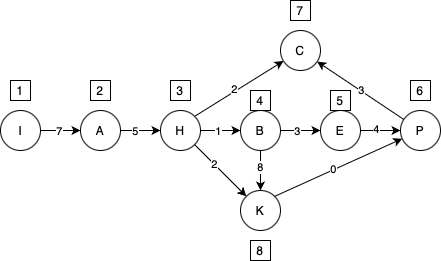

The diagram above was exported from draw.io. Its source (the exported page's mxGraphModel, read from the mxfile embedded in the PNG):
<mxGraphModel dx="477" dy="969" grid="1" gridSize="10" guides="1" tooltips="1" connect="1" arrows="1" fold="1" page="1" pageScale="1" pageWidth="827" pageHeight="1169" math="0" shadow="0">
  <root>
    <mxCell id="WIyWlLk6GJQsqaUBKTNV-0" />
    <mxCell id="WIyWlLk6GJQsqaUBKTNV-1" parent="WIyWlLk6GJQsqaUBKTNV-0" />
    <mxCell id="4OTyIb7c44NHDgAHSQzN-6" style="rounded=0;orthogonalLoop=1;jettySize=auto;html=1;entryX=0;entryY=0.5;entryDx=0;entryDy=0;" edge="1" parent="WIyWlLk6GJQsqaUBKTNV-1" source="4OTyIb7c44NHDgAHSQzN-1" target="4OTyIb7c44NHDgAHSQzN-5">
      <mxGeometry relative="1" as="geometry">
        <Array as="points" />
      </mxGeometry>
    </mxCell>
    <mxCell id="4OTyIb7c44NHDgAHSQzN-24" value="7" style="edgeLabel;html=1;align=center;verticalAlign=middle;resizable=0;points=[];" vertex="1" connectable="0" parent="4OTyIb7c44NHDgAHSQzN-6">
      <mxGeometry x="-0.1" relative="1" as="geometry">
        <mxPoint as="offset" />
      </mxGeometry>
    </mxCell>
    <mxCell id="4OTyIb7c44NHDgAHSQzN-1" value="I" style="ellipse;whiteSpace=wrap;html=1;aspect=fixed;" vertex="1" parent="WIyWlLk6GJQsqaUBKTNV-1">
      <mxGeometry x="80" y="360" width="40" height="40" as="geometry" />
    </mxCell>
    <mxCell id="4OTyIb7c44NHDgAHSQzN-5" value="A" style="ellipse;whiteSpace=wrap;html=1;aspect=fixed;" vertex="1" parent="WIyWlLk6GJQsqaUBKTNV-1">
      <mxGeometry x="160" y="360" width="40" height="40" as="geometry" />
    </mxCell>
    <mxCell id="4OTyIb7c44NHDgAHSQzN-21" style="rounded=0;orthogonalLoop=1;jettySize=auto;html=1;exitX=1;exitY=0;exitDx=0;exitDy=0;" edge="1" parent="WIyWlLk6GJQsqaUBKTNV-1" source="4OTyIb7c44NHDgAHSQzN-7" target="4OTyIb7c44NHDgAHSQzN-20">
      <mxGeometry relative="1" as="geometry" />
    </mxCell>
    <mxCell id="4OTyIb7c44NHDgAHSQzN-32" value="2" style="edgeLabel;html=1;align=center;verticalAlign=middle;resizable=0;points=[];" vertex="1" connectable="0" parent="4OTyIb7c44NHDgAHSQzN-21">
      <mxGeometry x="-0.0823" y="2" relative="1" as="geometry">
        <mxPoint as="offset" />
      </mxGeometry>
    </mxCell>
    <mxCell id="4OTyIb7c44NHDgAHSQzN-7" value="H" style="ellipse;whiteSpace=wrap;html=1;aspect=fixed;" vertex="1" parent="WIyWlLk6GJQsqaUBKTNV-1">
      <mxGeometry x="240" y="360" width="40" height="40" as="geometry" />
    </mxCell>
    <mxCell id="4OTyIb7c44NHDgAHSQzN-8" style="rounded=0;orthogonalLoop=1;jettySize=auto;html=1;entryX=0;entryY=0.5;entryDx=0;entryDy=0;" edge="1" parent="WIyWlLk6GJQsqaUBKTNV-1" source="4OTyIb7c44NHDgAHSQzN-5" target="4OTyIb7c44NHDgAHSQzN-7">
      <mxGeometry relative="1" as="geometry" />
    </mxCell>
    <mxCell id="4OTyIb7c44NHDgAHSQzN-25" value="5" style="edgeLabel;html=1;align=center;verticalAlign=middle;resizable=0;points=[];" vertex="1" connectable="0" parent="4OTyIb7c44NHDgAHSQzN-8">
      <mxGeometry x="-0.3" relative="1" as="geometry">
        <mxPoint as="offset" />
      </mxGeometry>
    </mxCell>
    <mxCell id="4OTyIb7c44NHDgAHSQzN-16" style="rounded=0;orthogonalLoop=1;jettySize=auto;html=1;" edge="1" parent="WIyWlLk6GJQsqaUBKTNV-1" source="4OTyIb7c44NHDgAHSQzN-9" target="4OTyIb7c44NHDgAHSQzN-15">
      <mxGeometry relative="1" as="geometry" />
    </mxCell>
    <mxCell id="4OTyIb7c44NHDgAHSQzN-29" value="3" style="edgeLabel;html=1;align=center;verticalAlign=middle;resizable=0;points=[];" vertex="1" connectable="0" parent="4OTyIb7c44NHDgAHSQzN-16">
      <mxGeometry x="-0.2143" relative="1" as="geometry">
        <mxPoint as="offset" />
      </mxGeometry>
    </mxCell>
    <mxCell id="4OTyIb7c44NHDgAHSQzN-9" value="B" style="ellipse;whiteSpace=wrap;html=1;aspect=fixed;" vertex="1" parent="WIyWlLk6GJQsqaUBKTNV-1">
      <mxGeometry x="320" y="360" width="40" height="40" as="geometry" />
    </mxCell>
    <mxCell id="4OTyIb7c44NHDgAHSQzN-10" style="rounded=0;orthogonalLoop=1;jettySize=auto;html=1;entryX=0;entryY=0.5;entryDx=0;entryDy=0;" edge="1" parent="WIyWlLk6GJQsqaUBKTNV-1" source="4OTyIb7c44NHDgAHSQzN-7" target="4OTyIb7c44NHDgAHSQzN-9">
      <mxGeometry relative="1" as="geometry" />
    </mxCell>
    <mxCell id="4OTyIb7c44NHDgAHSQzN-26" value="1" style="edgeLabel;html=1;align=center;verticalAlign=middle;resizable=0;points=[];" vertex="1" connectable="0" parent="4OTyIb7c44NHDgAHSQzN-10">
      <mxGeometry x="-0.1286" relative="1" as="geometry">
        <mxPoint as="offset" />
      </mxGeometry>
    </mxCell>
    <mxCell id="4OTyIb7c44NHDgAHSQzN-11" value="K" style="ellipse;whiteSpace=wrap;html=1;aspect=fixed;" vertex="1" parent="WIyWlLk6GJQsqaUBKTNV-1">
      <mxGeometry x="320" y="440" width="40" height="40" as="geometry" />
    </mxCell>
    <mxCell id="4OTyIb7c44NHDgAHSQzN-12" style="rounded=0;orthogonalLoop=1;jettySize=auto;html=1;" edge="1" parent="WIyWlLk6GJQsqaUBKTNV-1" source="4OTyIb7c44NHDgAHSQzN-7" target="4OTyIb7c44NHDgAHSQzN-11">
      <mxGeometry relative="1" as="geometry">
        <mxPoint x="306" y="438" as="targetPoint" />
      </mxGeometry>
    </mxCell>
    <mxCell id="4OTyIb7c44NHDgAHSQzN-27" value="2" style="edgeLabel;html=1;align=center;verticalAlign=middle;resizable=0;points=[];" vertex="1" connectable="0" parent="4OTyIb7c44NHDgAHSQzN-12">
      <mxGeometry x="-0.2688" relative="1" as="geometry">
        <mxPoint as="offset" />
      </mxGeometry>
    </mxCell>
    <mxCell id="4OTyIb7c44NHDgAHSQzN-14" style="rounded=0;orthogonalLoop=1;jettySize=auto;html=1;exitX=1;exitY=0;exitDx=0;exitDy=0;" edge="1" parent="WIyWlLk6GJQsqaUBKTNV-1" source="4OTyIb7c44NHDgAHSQzN-11" target="4OTyIb7c44NHDgAHSQzN-18">
      <mxGeometry relative="1" as="geometry">
        <mxPoint x="360" y="460" as="targetPoint" />
      </mxGeometry>
    </mxCell>
    <mxCell id="4OTyIb7c44NHDgAHSQzN-28" value="0" style="edgeLabel;html=1;align=center;verticalAlign=middle;resizable=0;points=[];" vertex="1" connectable="0" parent="4OTyIb7c44NHDgAHSQzN-14">
      <mxGeometry x="-0.0714" y="1" relative="1" as="geometry">
        <mxPoint as="offset" />
      </mxGeometry>
    </mxCell>
    <mxCell id="4OTyIb7c44NHDgAHSQzN-15" value="E" style="ellipse;whiteSpace=wrap;html=1;aspect=fixed;" vertex="1" parent="WIyWlLk6GJQsqaUBKTNV-1">
      <mxGeometry x="400" y="360" width="40" height="40" as="geometry" />
    </mxCell>
    <mxCell id="4OTyIb7c44NHDgAHSQzN-17" style="rounded=0;orthogonalLoop=1;jettySize=auto;html=1;" edge="1" parent="WIyWlLk6GJQsqaUBKTNV-1" source="4OTyIb7c44NHDgAHSQzN-9" target="4OTyIb7c44NHDgAHSQzN-11">
      <mxGeometry relative="1" as="geometry" />
    </mxCell>
    <mxCell id="4OTyIb7c44NHDgAHSQzN-30" value="8" style="edgeLabel;html=1;align=center;verticalAlign=middle;resizable=0;points=[];" vertex="1" connectable="0" parent="4OTyIb7c44NHDgAHSQzN-17">
      <mxGeometry x="-0.1964" y="-1" relative="1" as="geometry">
        <mxPoint as="offset" />
      </mxGeometry>
    </mxCell>
    <mxCell id="4OTyIb7c44NHDgAHSQzN-18" value="P" style="ellipse;whiteSpace=wrap;html=1;aspect=fixed;" vertex="1" parent="WIyWlLk6GJQsqaUBKTNV-1">
      <mxGeometry x="480" y="360" width="40" height="40" as="geometry" />
    </mxCell>
    <mxCell id="4OTyIb7c44NHDgAHSQzN-19" style="rounded=0;orthogonalLoop=1;jettySize=auto;html=1;" edge="1" parent="WIyWlLk6GJQsqaUBKTNV-1" source="4OTyIb7c44NHDgAHSQzN-15">
      <mxGeometry relative="1" as="geometry">
        <mxPoint x="480" y="380" as="targetPoint" />
      </mxGeometry>
    </mxCell>
    <mxCell id="4OTyIb7c44NHDgAHSQzN-31" value="4" style="edgeLabel;html=1;align=center;verticalAlign=middle;resizable=0;points=[];" vertex="1" connectable="0" parent="4OTyIb7c44NHDgAHSQzN-19">
      <mxGeometry x="-0.2429" y="2" relative="1" as="geometry">
        <mxPoint as="offset" />
      </mxGeometry>
    </mxCell>
    <mxCell id="4OTyIb7c44NHDgAHSQzN-20" value="C" style="ellipse;whiteSpace=wrap;html=1;aspect=fixed;" vertex="1" parent="WIyWlLk6GJQsqaUBKTNV-1">
      <mxGeometry x="360" y="280" width="40" height="40" as="geometry" />
    </mxCell>
    <mxCell id="4OTyIb7c44NHDgAHSQzN-22" style="rounded=0;orthogonalLoop=1;jettySize=auto;html=1;" edge="1" parent="WIyWlLk6GJQsqaUBKTNV-1" source="4OTyIb7c44NHDgAHSQzN-18" target="4OTyIb7c44NHDgAHSQzN-20">
      <mxGeometry relative="1" as="geometry" />
    </mxCell>
    <mxCell id="4OTyIb7c44NHDgAHSQzN-33" value="3" style="edgeLabel;html=1;align=center;verticalAlign=middle;resizable=0;points=[];" vertex="1" connectable="0" parent="4OTyIb7c44NHDgAHSQzN-22">
      <mxGeometry x="-0.0091" y="-1" relative="1" as="geometry">
        <mxPoint as="offset" />
      </mxGeometry>
    </mxCell>
    <mxCell id="4OTyIb7c44NHDgAHSQzN-40" value="1" style="whiteSpace=wrap;html=1;" vertex="1" parent="WIyWlLk6GJQsqaUBKTNV-1">
      <mxGeometry x="90" y="330" width="20" height="20" as="geometry" />
    </mxCell>
    <mxCell id="4OTyIb7c44NHDgAHSQzN-41" value="2" style="whiteSpace=wrap;html=1;" vertex="1" parent="WIyWlLk6GJQsqaUBKTNV-1">
      <mxGeometry x="170" y="330" width="20" height="20" as="geometry" />
    </mxCell>
    <mxCell id="4OTyIb7c44NHDgAHSQzN-42" value="3" style="whiteSpace=wrap;html=1;" vertex="1" parent="WIyWlLk6GJQsqaUBKTNV-1">
      <mxGeometry x="250" y="330" width="20" height="20" as="geometry" />
    </mxCell>
    <mxCell id="4OTyIb7c44NHDgAHSQzN-43" value="4" style="whiteSpace=wrap;html=1;" vertex="1" parent="WIyWlLk6GJQsqaUBKTNV-1">
      <mxGeometry x="330" y="340" width="20" height="20" as="geometry" />
    </mxCell>
    <mxCell id="4OTyIb7c44NHDgAHSQzN-44" value="5" style="whiteSpace=wrap;html=1;" vertex="1" parent="WIyWlLk6GJQsqaUBKTNV-1">
      <mxGeometry x="410" y="340" width="20" height="20" as="geometry" />
    </mxCell>
    <mxCell id="4OTyIb7c44NHDgAHSQzN-45" value="6" style="whiteSpace=wrap;html=1;" vertex="1" parent="WIyWlLk6GJQsqaUBKTNV-1">
      <mxGeometry x="490" y="330" width="20" height="20" as="geometry" />
    </mxCell>
    <mxCell id="4OTyIb7c44NHDgAHSQzN-46" value="7" style="whiteSpace=wrap;html=1;" vertex="1" parent="WIyWlLk6GJQsqaUBKTNV-1">
      <mxGeometry x="370" y="250" width="20" height="20" as="geometry" />
    </mxCell>
    <mxCell id="4OTyIb7c44NHDgAHSQzN-47" value="8" style="whiteSpace=wrap;html=1;" vertex="1" parent="WIyWlLk6GJQsqaUBKTNV-1">
      <mxGeometry x="330" y="490" width="20" height="20" as="geometry" />
    </mxCell>
  </root>
</mxGraphModel>